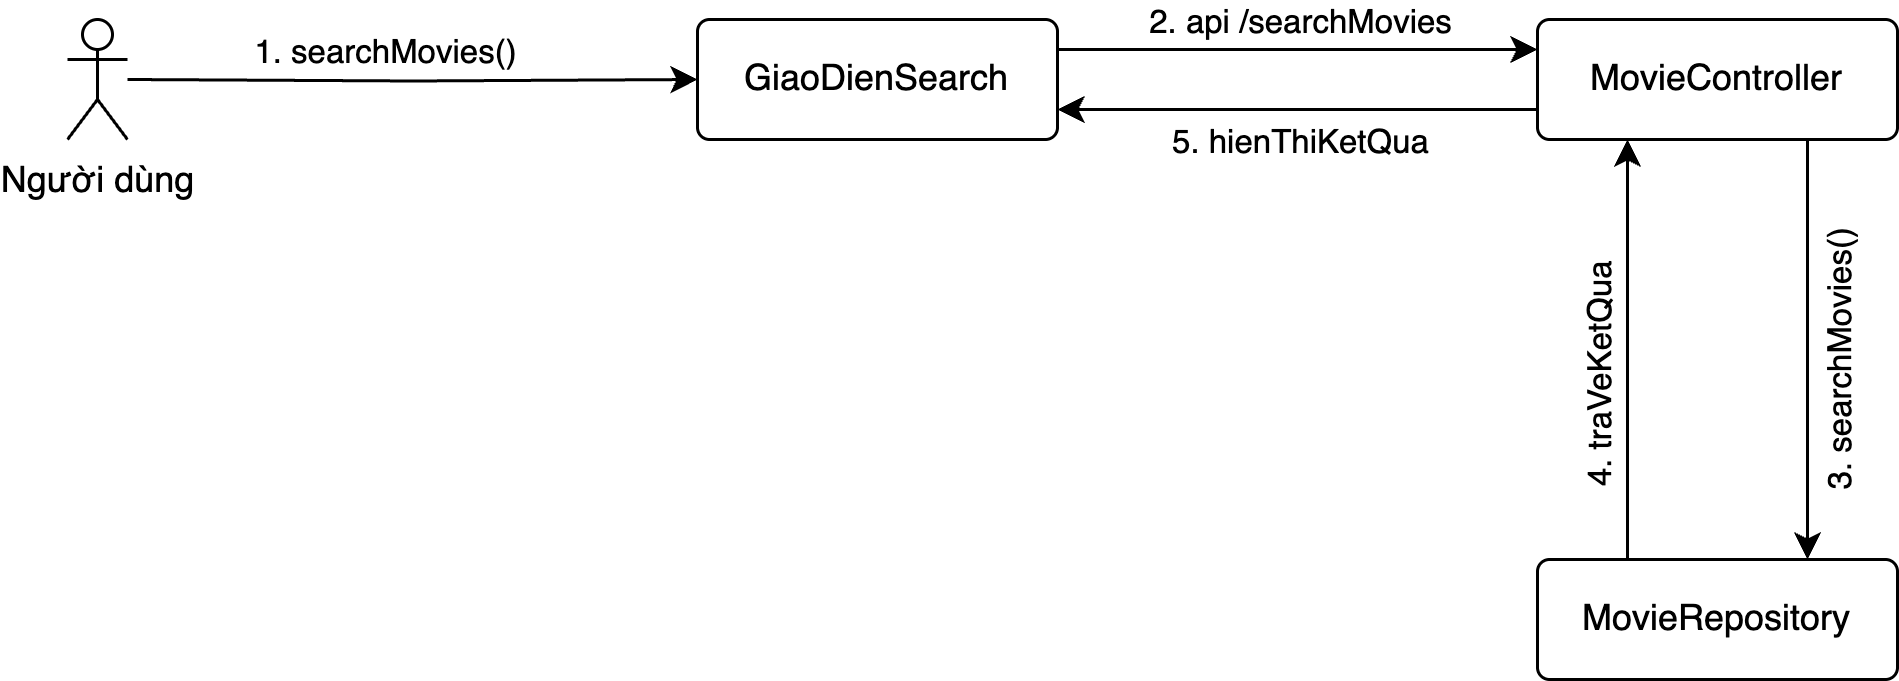

The diagram above was exported from draw.io. Its source (the exported page's mxGraphModel, read from the mxfile embedded in the PNG):
<mxGraphModel dx="1020" dy="655" grid="1" gridSize="10" guides="1" tooltips="1" connect="1" arrows="1" fold="1" page="1" pageScale="1" pageWidth="850" pageHeight="1100" math="0" shadow="0">
  <root>
    <mxCell id="dW5y-EXhv42O2JBahG32-0" />
    <mxCell id="dW5y-EXhv42O2JBahG32-1" parent="dW5y-EXhv42O2JBahG32-0" />
    <mxCell id="dW5y-EXhv42O2JBahG32-2" value="" style="group" vertex="1" connectable="0" parent="dW5y-EXhv42O2JBahG32-1">
      <mxGeometry x="110" y="200" width="610" height="220" as="geometry" />
    </mxCell>
    <mxCell id="dW5y-EXhv42O2JBahG32-3" style="edgeStyle=orthogonalEdgeStyle;rounded=0;orthogonalLoop=1;jettySize=auto;html=1;exitX=0.75;exitY=1;exitDx=0;exitDy=0;entryX=0.75;entryY=0;entryDx=0;entryDy=0;" edge="1" parent="dW5y-EXhv42O2JBahG32-2" source="dW5y-EXhv42O2JBahG32-7" target="dW5y-EXhv42O2JBahG32-13">
      <mxGeometry relative="1" as="geometry">
        <Array as="points">
          <mxPoint x="580" y="110" />
          <mxPoint x="580" y="110" />
        </Array>
      </mxGeometry>
    </mxCell>
    <mxCell id="dW5y-EXhv42O2JBahG32-4" value="3. searchMovies()" style="edgeLabel;html=1;align=center;verticalAlign=middle;resizable=0;points=[];rotation=-90;" vertex="1" connectable="0" parent="dW5y-EXhv42O2JBahG32-3">
      <mxGeometry x="-0.51" y="1" relative="1" as="geometry">
        <mxPoint x="9" y="41" as="offset" />
      </mxGeometry>
    </mxCell>
    <mxCell id="dW5y-EXhv42O2JBahG32-5" style="edgeStyle=orthogonalEdgeStyle;rounded=0;orthogonalLoop=1;jettySize=auto;html=1;exitX=0;exitY=0.75;exitDx=0;exitDy=0;entryX=1;entryY=0.75;entryDx=0;entryDy=0;" edge="1" parent="dW5y-EXhv42O2JBahG32-2" source="dW5y-EXhv42O2JBahG32-7" target="dW5y-EXhv42O2JBahG32-10">
      <mxGeometry relative="1" as="geometry" />
    </mxCell>
    <mxCell id="dW5y-EXhv42O2JBahG32-6" value="5.&amp;nbsp;hienThiKetQua" style="edgeLabel;html=1;align=center;verticalAlign=middle;resizable=0;points=[];" vertex="1" connectable="0" parent="dW5y-EXhv42O2JBahG32-5">
      <mxGeometry x="0.6625" y="2" relative="1" as="geometry">
        <mxPoint x="53" y="8" as="offset" />
      </mxGeometry>
    </mxCell>
    <mxCell id="dW5y-EXhv42O2JBahG32-7" value="MovieController" style="rounded=1;arcSize=10;whiteSpace=wrap;html=1;align=center;" vertex="1" parent="dW5y-EXhv42O2JBahG32-2">
      <mxGeometry x="490" width="120" height="40" as="geometry" />
    </mxCell>
    <mxCell id="dW5y-EXhv42O2JBahG32-8" style="edgeStyle=orthogonalEdgeStyle;rounded=0;orthogonalLoop=1;jettySize=auto;html=1;exitX=1;exitY=0.25;exitDx=0;exitDy=0;entryX=0;entryY=0.25;entryDx=0;entryDy=0;" edge="1" parent="dW5y-EXhv42O2JBahG32-2" source="dW5y-EXhv42O2JBahG32-10" target="dW5y-EXhv42O2JBahG32-7">
      <mxGeometry relative="1" as="geometry" />
    </mxCell>
    <mxCell id="dW5y-EXhv42O2JBahG32-9" value="2. api /searchMovies" style="edgeLabel;html=1;align=center;verticalAlign=middle;resizable=0;points=[];" vertex="1" connectable="0" parent="dW5y-EXhv42O2JBahG32-8">
      <mxGeometry x="-0.4" y="2" relative="1" as="geometry">
        <mxPoint x="32" y="-8" as="offset" />
      </mxGeometry>
    </mxCell>
    <mxCell id="dW5y-EXhv42O2JBahG32-10" value="GiaoDienSearch" style="rounded=1;arcSize=10;whiteSpace=wrap;html=1;align=center;" vertex="1" parent="dW5y-EXhv42O2JBahG32-2">
      <mxGeometry x="210" width="120" height="40" as="geometry" />
    </mxCell>
    <mxCell id="dW5y-EXhv42O2JBahG32-11" style="edgeStyle=orthogonalEdgeStyle;rounded=0;orthogonalLoop=1;jettySize=auto;html=1;exitX=0.25;exitY=0;exitDx=0;exitDy=0;entryX=0.25;entryY=1;entryDx=0;entryDy=0;" edge="1" parent="dW5y-EXhv42O2JBahG32-2" source="dW5y-EXhv42O2JBahG32-13" target="dW5y-EXhv42O2JBahG32-7">
      <mxGeometry relative="1" as="geometry" />
    </mxCell>
    <mxCell id="dW5y-EXhv42O2JBahG32-12" value="4.&amp;nbsp;traVeKetQua" style="edgeLabel;html=1;align=center;verticalAlign=middle;resizable=0;points=[];rotation=-90;" vertex="1" connectable="0" parent="dW5y-EXhv42O2JBahG32-11">
      <mxGeometry x="0.1" relative="1" as="geometry">
        <mxPoint x="-10" y="17" as="offset" />
      </mxGeometry>
    </mxCell>
    <mxCell id="dW5y-EXhv42O2JBahG32-13" value="MovieRepository" style="rounded=1;arcSize=10;whiteSpace=wrap;html=1;align=center;" vertex="1" parent="dW5y-EXhv42O2JBahG32-2">
      <mxGeometry x="490" y="180" width="120" height="40" as="geometry" />
    </mxCell>
    <mxCell id="dW5y-EXhv42O2JBahG32-14" style="edgeStyle=orthogonalEdgeStyle;rounded=0;orthogonalLoop=1;jettySize=auto;html=1;entryX=0;entryY=0.5;entryDx=0;entryDy=0;" edge="1" parent="dW5y-EXhv42O2JBahG32-2" target="dW5y-EXhv42O2JBahG32-10">
      <mxGeometry relative="1" as="geometry">
        <mxPoint x="20" y="20" as="sourcePoint" />
      </mxGeometry>
    </mxCell>
    <mxCell id="dW5y-EXhv42O2JBahG32-15" value="1. searchMovies()" style="edgeLabel;html=1;align=center;verticalAlign=middle;resizable=0;points=[];" vertex="1" connectable="0" parent="dW5y-EXhv42O2JBahG32-14">
      <mxGeometry x="-0.7073" y="-4" relative="1" as="geometry">
        <mxPoint x="58" y="-14" as="offset" />
      </mxGeometry>
    </mxCell>
    <mxCell id="dW5y-EXhv42O2JBahG32-16" value="Người dùng" style="shape=umlActor;verticalLabelPosition=bottom;verticalAlign=top;html=1;outlineConnect=0;" vertex="1" parent="dW5y-EXhv42O2JBahG32-2">
      <mxGeometry width="20" height="40" as="geometry" />
    </mxCell>
  </root>
</mxGraphModel>